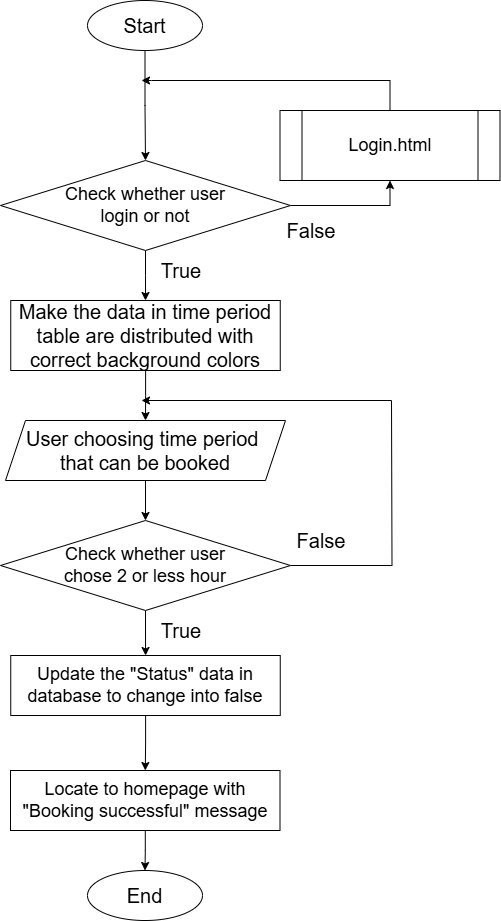

The diagram above was exported from draw.io. Its source (the exported page's mxGraphModel, read from the mxfile embedded in the PNG):
<mxGraphModel dx="749" dy="1883" grid="1" gridSize="10" guides="1" tooltips="1" connect="1" arrows="1" fold="1" page="1" pageScale="1" pageWidth="827" pageHeight="1169" math="0" shadow="0">
  <root>
    <mxCell id="WIyWlLk6GJQsqaUBKTNV-0" />
    <mxCell id="WIyWlLk6GJQsqaUBKTNV-1" parent="WIyWlLk6GJQsqaUBKTNV-0" />
    <mxCell id="3r6PsFuiiGpC08p869PL-4" value="" style="edgeStyle=orthogonalEdgeStyle;rounded=0;orthogonalLoop=1;jettySize=auto;html=1;" parent="WIyWlLk6GJQsqaUBKTNV-1" source="3r6PsFuiiGpC08p869PL-0" target="3r6PsFuiiGpC08p869PL-3" edge="1">
      <mxGeometry relative="1" as="geometry" />
    </mxCell>
    <mxCell id="3r6PsFuiiGpC08p869PL-0" value="&lt;font style=&quot;font-size: 20px;&quot;&gt;Start&lt;/font&gt;" style="ellipse;whiteSpace=wrap;html=1;" parent="WIyWlLk6GJQsqaUBKTNV-1" vertex="1">
      <mxGeometry x="356" y="-40" width="115" height="50" as="geometry" />
    </mxCell>
    <mxCell id="3r6PsFuiiGpC08p869PL-13" value="" style="edgeStyle=orthogonalEdgeStyle;rounded=0;orthogonalLoop=1;jettySize=auto;html=1;" parent="WIyWlLk6GJQsqaUBKTNV-1" source="3r6PsFuiiGpC08p869PL-3" edge="1">
      <mxGeometry relative="1" as="geometry">
        <mxPoint x="414" y="260" as="targetPoint" />
      </mxGeometry>
    </mxCell>
    <mxCell id="8bgsBVIIuhjMHqyH9bsi-2" style="edgeStyle=orthogonalEdgeStyle;rounded=0;orthogonalLoop=1;jettySize=auto;html=1;exitX=1;exitY=0.5;exitDx=0;exitDy=0;entryX=0.5;entryY=1;entryDx=0;entryDy=0;" parent="WIyWlLk6GJQsqaUBKTNV-1" source="3r6PsFuiiGpC08p869PL-3" target="3r6PsFuiiGpC08p869PL-5" edge="1">
      <mxGeometry relative="1" as="geometry" />
    </mxCell>
    <mxCell id="3r6PsFuiiGpC08p869PL-3" value="&lt;div&gt;&lt;span style=&quot;font-size: 18px; background-color: initial;&quot;&gt;Check whether user&lt;/span&gt;&lt;/div&gt;&lt;div&gt;&lt;span style=&quot;font-size: 18px;&quot;&gt;login or not&lt;/span&gt;&lt;/div&gt;" style="rhombus;whiteSpace=wrap;html=1;" parent="WIyWlLk6GJQsqaUBKTNV-1" vertex="1">
      <mxGeometry x="269" y="120" width="290" height="90" as="geometry" />
    </mxCell>
    <mxCell id="8bgsBVIIuhjMHqyH9bsi-1" style="edgeStyle=orthogonalEdgeStyle;rounded=0;orthogonalLoop=1;jettySize=auto;html=1;exitX=0.5;exitY=0;exitDx=0;exitDy=0;" parent="WIyWlLk6GJQsqaUBKTNV-1" source="3r6PsFuiiGpC08p869PL-5" edge="1">
      <mxGeometry relative="1" as="geometry">
        <mxPoint x="410" y="40" as="targetPoint" />
        <Array as="points">
          <mxPoint x="659" y="40" />
          <mxPoint x="420" y="40" />
        </Array>
      </mxGeometry>
    </mxCell>
    <mxCell id="3r6PsFuiiGpC08p869PL-5" value="&lt;span style=&quot;font-size: 18px;&quot;&gt;Login.html&lt;/span&gt;" style="shape=process;whiteSpace=wrap;html=1;backgroundOutline=1;" parent="WIyWlLk6GJQsqaUBKTNV-1" vertex="1">
      <mxGeometry x="548.5" y="70" width="220" height="70" as="geometry" />
    </mxCell>
    <mxCell id="3r6PsFuiiGpC08p869PL-9" value="&lt;font style=&quot;font-size: 20px;&quot;&gt;False&lt;/font&gt;" style="rounded=0;whiteSpace=wrap;html=1;opacity=0;" parent="WIyWlLk6GJQsqaUBKTNV-1" vertex="1">
      <mxGeometry x="520" y="160" width="120" height="60" as="geometry" />
    </mxCell>
    <mxCell id="3r6PsFuiiGpC08p869PL-10" value="&lt;font style=&quot;font-size: 20px;&quot;&gt;True&lt;/font&gt;" style="rounded=1;whiteSpace=wrap;html=1;opacity=0;" parent="WIyWlLk6GJQsqaUBKTNV-1" vertex="1">
      <mxGeometry x="390" y="200" width="120" height="60" as="geometry" />
    </mxCell>
    <mxCell id="gC_70H0398kFBdVCO8gQ-10" value="" style="edgeStyle=orthogonalEdgeStyle;rounded=0;orthogonalLoop=1;jettySize=auto;html=1;" parent="WIyWlLk6GJQsqaUBKTNV-1" source="3r6PsFuiiGpC08p869PL-14" target="3r6PsFuiiGpC08p869PL-33" edge="1">
      <mxGeometry relative="1" as="geometry" />
    </mxCell>
    <mxCell id="gC_70H0398kFBdVCO8gQ-13" style="edgeStyle=orthogonalEdgeStyle;rounded=0;orthogonalLoop=1;jettySize=auto;html=1;exitX=1;exitY=0.5;exitDx=0;exitDy=0;endArrow=none;startFill=0;" parent="WIyWlLk6GJQsqaUBKTNV-1" source="3r6PsFuiiGpC08p869PL-14" edge="1">
      <mxGeometry relative="1" as="geometry">
        <mxPoint x="660" y="360" as="targetPoint" />
      </mxGeometry>
    </mxCell>
    <mxCell id="3r6PsFuiiGpC08p869PL-14" value="&lt;div&gt;&lt;span style=&quot;font-size: 18px; background-color: initial;&quot;&gt;Check whether user&lt;/span&gt;&lt;/div&gt;&lt;div&gt;&lt;span style=&quot;font-size: 18px;&quot;&gt;chose 2 or less hour&lt;/span&gt;&lt;/div&gt;" style="rhombus;whiteSpace=wrap;html=1;" parent="WIyWlLk6GJQsqaUBKTNV-1" vertex="1">
      <mxGeometry x="269" y="480" width="290" height="90" as="geometry" />
    </mxCell>
    <mxCell id="3r6PsFuiiGpC08p869PL-27" value="&lt;font style=&quot;font-size: 20px;&quot;&gt;True&lt;/font&gt;" style="rounded=1;whiteSpace=wrap;html=1;opacity=0;" parent="WIyWlLk6GJQsqaUBKTNV-1" vertex="1">
      <mxGeometry x="390" y="560" width="120" height="60" as="geometry" />
    </mxCell>
    <mxCell id="3r6PsFuiiGpC08p869PL-28" value="&lt;font style=&quot;font-size: 20px;&quot;&gt;False&lt;/font&gt;" style="rounded=0;whiteSpace=wrap;html=1;opacity=0;" parent="WIyWlLk6GJQsqaUBKTNV-1" vertex="1">
      <mxGeometry x="530" y="470" width="120" height="60" as="geometry" />
    </mxCell>
    <mxCell id="gC_70H0398kFBdVCO8gQ-4" value="" style="edgeStyle=orthogonalEdgeStyle;rounded=0;orthogonalLoop=1;jettySize=auto;html=1;" parent="WIyWlLk6GJQsqaUBKTNV-1" source="3r6PsFuiiGpC08p869PL-30" target="3r6PsFuiiGpC08p869PL-14" edge="1">
      <mxGeometry relative="1" as="geometry" />
    </mxCell>
    <mxCell id="3r6PsFuiiGpC08p869PL-30" value="&lt;span style=&quot;font-size: 20px;&quot;&gt;User choosing time period&amp;nbsp;&lt;/span&gt;&lt;div&gt;&lt;span style=&quot;font-size: 20px;&quot;&gt;that can be booked&lt;/span&gt;&lt;/div&gt;" style="shape=parallelogram;perimeter=parallelogramPerimeter;whiteSpace=wrap;html=1;fixedSize=1;" parent="WIyWlLk6GJQsqaUBKTNV-1" vertex="1">
      <mxGeometry x="274" y="380" width="280" height="60" as="geometry" />
    </mxCell>
    <mxCell id="gC_70H0398kFBdVCO8gQ-6" value="" style="edgeStyle=orthogonalEdgeStyle;rounded=0;orthogonalLoop=1;jettySize=auto;html=1;" parent="WIyWlLk6GJQsqaUBKTNV-1" source="3r6PsFuiiGpC08p869PL-33" target="3r6PsFuiiGpC08p869PL-40" edge="1">
      <mxGeometry relative="1" as="geometry" />
    </mxCell>
    <mxCell id="3r6PsFuiiGpC08p869PL-33" value="&lt;font style=&quot;font-size: 18px;&quot;&gt;Update the &quot;Status&quot; data in database to change into false&lt;/font&gt;" style="rounded=0;whiteSpace=wrap;html=1;" parent="WIyWlLk6GJQsqaUBKTNV-1" vertex="1">
      <mxGeometry x="279.25" y="615" width="269.5" height="60" as="geometry" />
    </mxCell>
    <mxCell id="gC_70H0398kFBdVCO8gQ-3" value="" style="edgeStyle=orthogonalEdgeStyle;rounded=0;orthogonalLoop=1;jettySize=auto;html=1;" parent="WIyWlLk6GJQsqaUBKTNV-1" source="3r6PsFuiiGpC08p869PL-37" target="3r6PsFuiiGpC08p869PL-30" edge="1">
      <mxGeometry relative="1" as="geometry" />
    </mxCell>
    <mxCell id="3r6PsFuiiGpC08p869PL-37" value="&lt;font style=&quot;font-size: 20px;&quot;&gt;Make the data in time period table are distributed with correct background colors&lt;/font&gt;" style="rounded=0;whiteSpace=wrap;html=1;" parent="WIyWlLk6GJQsqaUBKTNV-1" vertex="1">
      <mxGeometry x="279.25" y="260" width="269.5" height="70" as="geometry" />
    </mxCell>
    <mxCell id="gC_70H0398kFBdVCO8gQ-7" value="" style="edgeStyle=orthogonalEdgeStyle;rounded=0;orthogonalLoop=1;jettySize=auto;html=1;" parent="WIyWlLk6GJQsqaUBKTNV-1" source="3r6PsFuiiGpC08p869PL-40" target="3r6PsFuiiGpC08p869PL-42" edge="1">
      <mxGeometry relative="1" as="geometry" />
    </mxCell>
    <mxCell id="3r6PsFuiiGpC08p869PL-40" value="&lt;span style=&quot;font-size: 18px;&quot;&gt;Locate to homepage with &quot;Booking successful&quot; message&lt;/span&gt;" style="rounded=0;whiteSpace=wrap;html=1;" parent="WIyWlLk6GJQsqaUBKTNV-1" vertex="1">
      <mxGeometry x="279" y="730" width="269.5" height="60" as="geometry" />
    </mxCell>
    <mxCell id="3r6PsFuiiGpC08p869PL-42" value="&lt;font style=&quot;font-size: 20px;&quot;&gt;End&lt;/font&gt;" style="ellipse;whiteSpace=wrap;html=1;" parent="WIyWlLk6GJQsqaUBKTNV-1" vertex="1">
      <mxGeometry x="356" y="830" width="115" height="50" as="geometry" />
    </mxCell>
    <mxCell id="gC_70H0398kFBdVCO8gQ-12" value="" style="endArrow=classic;html=1;rounded=0;" parent="WIyWlLk6GJQsqaUBKTNV-1" edge="1">
      <mxGeometry width="50" height="50" relative="1" as="geometry">
        <mxPoint x="660" y="360" as="sourcePoint" />
        <mxPoint x="410" y="360" as="targetPoint" />
      </mxGeometry>
    </mxCell>
  </root>
</mxGraphModel>